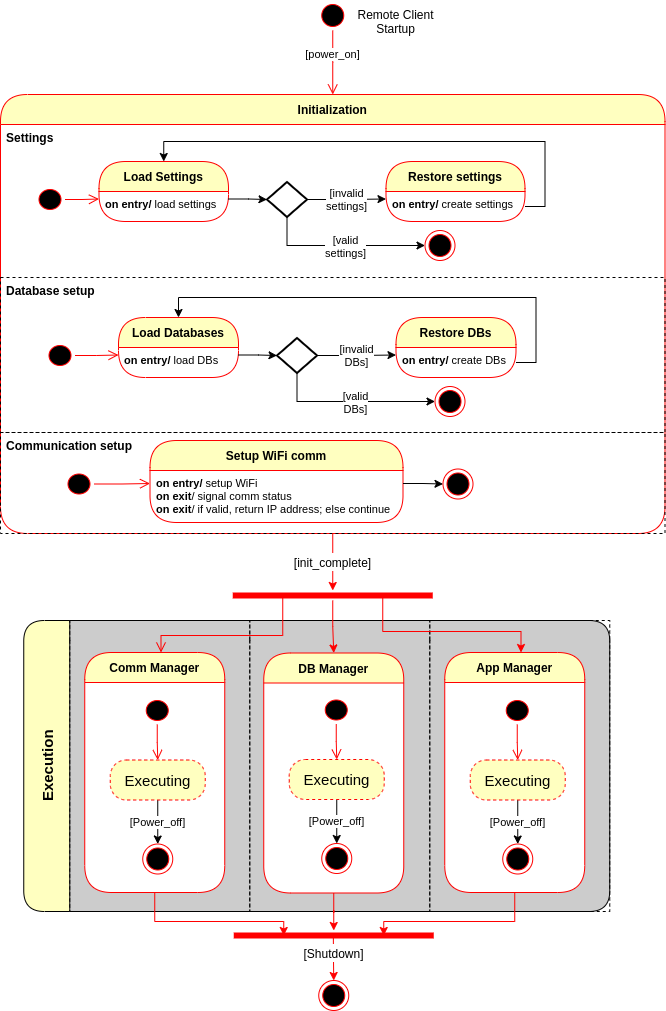

The diagram above was exported from draw.io. Its source (the exported page's mxGraphModel, read from the mxfile embedded in the PNG):
<mxGraphModel dx="2493" dy="1520" grid="0" gridSize="10" guides="1" tooltips="1" connect="1" arrows="1" fold="1" page="1" pageScale="1" pageWidth="850" pageHeight="1100" math="0" shadow="0">
  <root>
    <mxCell id="0" />
    <mxCell id="1" parent="0" />
    <mxCell id="2" value="Initialization" style="swimlane;fontStyle=1;align=center;verticalAlign=middle;childLayout=stackLayout;horizontal=1;startSize=30;horizontalStack=0;resizeParent=0;resizeLast=1;container=0;fontColor=#000000;collapsible=0;rounded=1;arcSize=30;strokeColor=#ff0000;fillColor=#ffffc0;swimlaneFillColor=none;dropTarget=0;" vertex="1" parent="1">
      <mxGeometry x="198" y="136" width="664.5" height="439" as="geometry" />
    </mxCell>
    <mxCell id="3" value="Settings" style="text;html=1;strokeColor=none;fillColor=none;align=left;verticalAlign=top;spacingLeft=4;spacingRight=4;whiteSpace=wrap;overflow=hidden;rotatable=0;fontColor=#000000;fontStyle=1" vertex="1" parent="2">
      <mxGeometry y="30" width="664.5" height="153" as="geometry" />
    </mxCell>
    <mxCell id="4" value="Database setup" style="text;html=1;strokeColor=default;fillColor=none;align=left;verticalAlign=top;spacingLeft=4;spacingRight=4;whiteSpace=wrap;overflow=hidden;rotatable=0;fontColor=#000000;fontStyle=1;rounded=0;dashed=1;" vertex="1" parent="2">
      <mxGeometry y="183" width="664.5" height="155" as="geometry" />
    </mxCell>
    <mxCell id="5" value="Communication setup" style="text;html=1;strokeColor=default;fillColor=none;align=left;verticalAlign=top;spacingLeft=4;spacingRight=4;whiteSpace=wrap;overflow=hidden;rotatable=0;fontColor=#000000;fontStyle=1;rounded=0;dashed=1;" vertex="1" parent="2">
      <mxGeometry y="338" width="664.5" height="101" as="geometry" />
    </mxCell>
    <mxCell id="6" value="" style="ellipse;html=1;shape=startState;fillColor=#000000;strokeColor=#ff0000;" vertex="1" parent="1">
      <mxGeometry x="515.25" y="42" width="30" height="30" as="geometry" />
    </mxCell>
    <mxCell id="7" value="[power_on]" style="edgeStyle=orthogonalEdgeStyle;html=1;verticalAlign=bottom;endArrow=open;endSize=8;strokeColor=#ff0000;rounded=0;entryX=0.5;entryY=0;entryDx=0;entryDy=0;" edge="1" source="6" target="2" parent="1">
      <mxGeometry relative="1" as="geometry">
        <mxPoint x="486.5" y="199" as="targetPoint" />
        <Array as="points" />
      </mxGeometry>
    </mxCell>
    <mxCell id="8" value="Remote Client&lt;br&gt;Startup" style="text;html=1;align=center;verticalAlign=middle;resizable=0;points=[];autosize=1;strokeColor=none;fillColor=none;" vertex="1" parent="1">
      <mxGeometry x="549.5" y="47" width="86" height="31" as="geometry" />
    </mxCell>
    <mxCell id="9" value="" style="group;container=1;" vertex="1" connectable="0" parent="1">
      <mxGeometry x="232.5" y="203" width="490" height="99" as="geometry" />
    </mxCell>
    <mxCell id="10" value="" style="ellipse;html=1;shape=startState;fillColor=#000000;strokeColor=#ff0000;rounded=0;shadow=0;comic=0;align=left;verticalAlign=top;" vertex="1" parent="9">
      <mxGeometry y="24" width="30" height="28" as="geometry" />
    </mxCell>
    <mxCell id="11" value="" style="edgeStyle=orthogonalEdgeStyle;html=1;verticalAlign=bottom;endArrow=open;endSize=8;strokeColor=#ff0000;rounded=0;entryX=0;entryY=0.25;entryDx=0;entryDy=0;" edge="1" parent="9" source="10" target="13">
      <mxGeometry relative="1" as="geometry">
        <mxPoint x="72" y="60" as="targetPoint" />
      </mxGeometry>
    </mxCell>
    <mxCell id="12" value="Load Settings" style="swimlane;fontStyle=1;align=center;verticalAlign=middle;childLayout=stackLayout;horizontal=1;startSize=30;horizontalStack=0;resizeParent=0;resizeLast=1;container=0;fontColor=#000000;collapsible=0;rounded=1;arcSize=30;strokeColor=#ff0000;fillColor=#ffffc0;swimlaneFillColor=none;dropTarget=0;" vertex="1" parent="9">
      <mxGeometry x="64" width="129.5" height="60" as="geometry" />
    </mxCell>
    <mxCell id="13" value="on entry/ &lt;span style=&quot;font-weight: normal ; font-size: 11px&quot;&gt;load settings&lt;/span&gt;&amp;nbsp;" style="text;html=1;strokeColor=none;fillColor=none;align=left;verticalAlign=top;spacingLeft=4;spacingRight=4;whiteSpace=wrap;overflow=hidden;rotatable=0;fontColor=#000000;fontStyle=1;fontSize=11;" vertex="1" parent="12">
      <mxGeometry y="30" width="129.5" height="30" as="geometry" />
    </mxCell>
    <mxCell id="14" value="" style="strokeWidth=2;html=1;shape=mxgraph.flowchart.decision;whiteSpace=wrap;align=left;verticalAlign=top;aspect=fixed;" vertex="1" parent="9">
      <mxGeometry x="232" y="20.5" width="40" height="35" as="geometry" />
    </mxCell>
    <mxCell id="15" value="Restore settings" style="swimlane;fontStyle=1;align=center;verticalAlign=middle;childLayout=stackLayout;horizontal=1;startSize=30;horizontalStack=0;resizeParent=0;resizeLast=1;container=0;fontColor=#000000;collapsible=0;rounded=1;arcSize=30;strokeColor=#ff0000;fillColor=#ffffc0;swimlaneFillColor=none;dropTarget=0;" vertex="1" parent="9">
      <mxGeometry x="351" width="139" height="60" as="geometry" />
    </mxCell>
    <mxCell id="16" value="on entry/ &lt;span style=&quot;font-weight: normal ; font-size: 11px&quot;&gt;create settings&lt;/span&gt;&amp;nbsp;" style="text;html=1;strokeColor=none;fillColor=none;align=left;verticalAlign=top;spacingLeft=4;spacingRight=4;whiteSpace=wrap;overflow=hidden;rotatable=0;fontColor=#000000;fontStyle=1;fontSize=11;" vertex="1" parent="15">
      <mxGeometry y="30" width="139" height="30" as="geometry" />
    </mxCell>
    <mxCell id="17" value="[invalid&lt;br&gt;settings]" style="edgeStyle=orthogonalEdgeStyle;rounded=0;orthogonalLoop=1;jettySize=auto;html=1;exitX=1;exitY=0.5;exitDx=0;exitDy=0;exitPerimeter=0;entryX=0;entryY=0.25;entryDx=0;entryDy=0;" edge="1" parent="9" source="14" target="16">
      <mxGeometry relative="1" as="geometry" />
    </mxCell>
    <mxCell id="18" style="edgeStyle=orthogonalEdgeStyle;rounded=0;orthogonalLoop=1;jettySize=auto;html=1;exitX=1;exitY=0.25;exitDx=0;exitDy=0;" edge="1" parent="9" source="13" target="14">
      <mxGeometry relative="1" as="geometry" />
    </mxCell>
    <mxCell id="19" style="edgeStyle=orthogonalEdgeStyle;rounded=0;orthogonalLoop=1;jettySize=auto;html=1;exitX=1;exitY=0.5;exitDx=0;exitDy=0;entryX=0.5;entryY=0;entryDx=0;entryDy=0;fontSize=11;" edge="1" parent="9" source="16" target="12">
      <mxGeometry relative="1" as="geometry" />
    </mxCell>
    <mxCell id="20" value="" style="ellipse;html=1;shape=endState;fillColor=#000000;strokeColor=#ff0000;" vertex="1" parent="9">
      <mxGeometry x="390" y="69" width="30" height="30" as="geometry" />
    </mxCell>
    <mxCell id="21" style="edgeStyle=orthogonalEdgeStyle;rounded=0;orthogonalLoop=1;jettySize=auto;html=1;exitX=0.5;exitY=1;exitDx=0;exitDy=0;exitPerimeter=0;entryX=0;entryY=0.5;entryDx=0;entryDy=0;fontSize=11;" edge="1" parent="9" source="14" target="20">
      <mxGeometry relative="1" as="geometry">
        <mxPoint x="376" y="89" as="targetPoint" />
      </mxGeometry>
    </mxCell>
    <mxCell id="22" value="[valid&lt;br&gt;settings]" style="edgeLabel;html=1;align=center;verticalAlign=middle;resizable=0;points=[];fontSize=11;" vertex="1" connectable="0" parent="21">
      <mxGeometry x="0.0349" y="1" relative="1" as="geometry">
        <mxPoint x="1" y="1" as="offset" />
      </mxGeometry>
    </mxCell>
    <mxCell id="23" value="" style="group;container=1;" vertex="1" connectable="0" parent="1">
      <mxGeometry x="242.5" y="359" width="471" height="99" as="geometry">
        <mxRectangle x="242.5" y="359" width="50" height="44" as="alternateBounds" />
      </mxGeometry>
    </mxCell>
    <mxCell id="24" value="" style="ellipse;html=1;shape=startState;fillColor=#000000;strokeColor=#ff0000;rounded=0;shadow=0;comic=0;align=left;verticalAlign=top;" vertex="1" parent="23">
      <mxGeometry y="24" width="30" height="28" as="geometry" />
    </mxCell>
    <mxCell id="25" value="" style="edgeStyle=orthogonalEdgeStyle;html=1;verticalAlign=bottom;endArrow=open;endSize=8;strokeColor=#ff0000;rounded=0;entryX=0;entryY=0.25;entryDx=0;entryDy=0;" edge="1" parent="23" source="24" target="27">
      <mxGeometry relative="1" as="geometry">
        <mxPoint x="72" y="60" as="targetPoint" />
      </mxGeometry>
    </mxCell>
    <mxCell id="26" value="Load Databases" style="swimlane;fontStyle=1;align=center;verticalAlign=middle;childLayout=stackLayout;horizontal=1;startSize=30;horizontalStack=0;resizeParent=0;resizeLast=1;container=0;fontColor=#000000;collapsible=0;rounded=1;arcSize=30;strokeColor=#ff0000;fillColor=#ffffc0;swimlaneFillColor=none;dropTarget=0;" vertex="1" parent="23">
      <mxGeometry x="73.5" width="120" height="60" as="geometry" />
    </mxCell>
    <mxCell id="27" value="on entry/ &lt;span style=&quot;font-weight: normal ; font-size: 11px&quot;&gt;load DBs&lt;/span&gt;&amp;nbsp;" style="text;html=1;strokeColor=none;fillColor=none;align=left;verticalAlign=top;spacingLeft=4;spacingRight=4;whiteSpace=wrap;overflow=hidden;rotatable=0;fontColor=#000000;fontStyle=1;fontSize=11;" vertex="1" parent="26">
      <mxGeometry y="30" width="120" height="30" as="geometry" />
    </mxCell>
    <mxCell id="28" value="" style="strokeWidth=2;html=1;shape=mxgraph.flowchart.decision;whiteSpace=wrap;align=left;verticalAlign=top;aspect=fixed;" vertex="1" parent="23">
      <mxGeometry x="232" y="20.5" width="40" height="35" as="geometry" />
    </mxCell>
    <mxCell id="29" value="Restore DBs" style="swimlane;fontStyle=1;align=center;verticalAlign=middle;childLayout=stackLayout;horizontal=1;startSize=30;horizontalStack=0;resizeParent=0;resizeLast=1;container=0;fontColor=#000000;collapsible=0;rounded=1;arcSize=30;strokeColor=#ff0000;fillColor=#ffffc0;swimlaneFillColor=none;dropTarget=0;" vertex="1" parent="23">
      <mxGeometry x="351" width="120" height="60" as="geometry" />
    </mxCell>
    <mxCell id="30" value="on entry/ &lt;span style=&quot;font-weight: normal ; font-size: 11px&quot;&gt;create DBs&lt;/span&gt;&amp;nbsp;" style="text;html=1;strokeColor=none;fillColor=none;align=left;verticalAlign=top;spacingLeft=4;spacingRight=4;whiteSpace=wrap;overflow=hidden;rotatable=0;fontColor=#000000;fontStyle=1;fontSize=11;" vertex="1" parent="29">
      <mxGeometry y="30" width="120" height="30" as="geometry" />
    </mxCell>
    <mxCell id="31" value="[invalid&lt;br&gt;DBs]" style="edgeStyle=orthogonalEdgeStyle;rounded=0;orthogonalLoop=1;jettySize=auto;html=1;exitX=1;exitY=0.5;exitDx=0;exitDy=0;exitPerimeter=0;entryX=0;entryY=0.25;entryDx=0;entryDy=0;" edge="1" parent="23" source="28" target="30">
      <mxGeometry relative="1" as="geometry" />
    </mxCell>
    <mxCell id="32" style="edgeStyle=orthogonalEdgeStyle;rounded=0;orthogonalLoop=1;jettySize=auto;html=1;exitX=1;exitY=0.25;exitDx=0;exitDy=0;" edge="1" parent="23" source="27" target="28">
      <mxGeometry relative="1" as="geometry" />
    </mxCell>
    <mxCell id="33" style="edgeStyle=orthogonalEdgeStyle;rounded=0;orthogonalLoop=1;jettySize=auto;html=1;exitX=1;exitY=0.5;exitDx=0;exitDy=0;entryX=0.5;entryY=0;entryDx=0;entryDy=0;fontSize=11;" edge="1" parent="23" source="30" target="26">
      <mxGeometry relative="1" as="geometry" />
    </mxCell>
    <mxCell id="34" value="" style="ellipse;html=1;shape=endState;fillColor=#000000;strokeColor=#ff0000;" vertex="1" parent="23">
      <mxGeometry x="390" y="69" width="30" height="30" as="geometry" />
    </mxCell>
    <mxCell id="35" style="edgeStyle=orthogonalEdgeStyle;rounded=0;orthogonalLoop=1;jettySize=auto;html=1;exitX=0.5;exitY=1;exitDx=0;exitDy=0;exitPerimeter=0;entryX=0;entryY=0.5;entryDx=0;entryDy=0;fontSize=11;" edge="1" parent="23" source="28" target="34">
      <mxGeometry relative="1" as="geometry">
        <mxPoint x="376" y="89" as="targetPoint" />
      </mxGeometry>
    </mxCell>
    <mxCell id="36" value="[valid&lt;br&gt;DBs]" style="edgeLabel;html=1;align=center;verticalAlign=middle;resizable=0;points=[];fontSize=11;" vertex="1" connectable="0" parent="35">
      <mxGeometry x="0.0349" y="1" relative="1" as="geometry">
        <mxPoint x="1" y="1" as="offset" />
      </mxGeometry>
    </mxCell>
    <mxCell id="37" value="" style="group" vertex="1" connectable="0" parent="1">
      <mxGeometry x="261.5" y="482" width="409" height="82" as="geometry" />
    </mxCell>
    <mxCell id="38" value="" style="ellipse;html=1;shape=startState;fillColor=#000000;strokeColor=#ff0000;rounded=0;shadow=0;comic=0;align=left;verticalAlign=top;" vertex="1" parent="37">
      <mxGeometry y="29.5" width="30" height="28" as="geometry" />
    </mxCell>
    <mxCell id="39" value="" style="edgeStyle=orthogonalEdgeStyle;html=1;verticalAlign=bottom;endArrow=open;endSize=8;strokeColor=#ff0000;rounded=0;entryX=0;entryY=0.25;entryDx=0;entryDy=0;" edge="1" parent="37" source="38" target="42">
      <mxGeometry x="26" y="5.5" as="geometry">
        <mxPoint x="98" y="65.5" as="targetPoint" />
      </mxGeometry>
    </mxCell>
    <mxCell id="40" value="" style="ellipse;html=1;shape=endState;fillColor=#000000;strokeColor=#ff0000;" vertex="1" parent="37">
      <mxGeometry x="379" y="28.5" width="30" height="30" as="geometry" />
    </mxCell>
    <mxCell id="41" value="Setup WiFi comm" style="swimlane;fontStyle=1;align=center;verticalAlign=middle;childLayout=stackLayout;horizontal=1;startSize=30;horizontalStack=0;resizeParent=0;resizeLast=1;container=0;fontColor=#000000;collapsible=0;rounded=1;arcSize=30;strokeColor=#ff0000;fillColor=#ffffc0;swimlaneFillColor=none;dropTarget=0;" vertex="1" parent="37">
      <mxGeometry x="86" width="253" height="82" as="geometry" />
    </mxCell>
    <mxCell id="42" value="on entry/ &lt;span style=&quot;font-weight: 400&quot;&gt;setup WiFi&lt;/span&gt;&lt;br&gt;on exit&lt;span style=&quot;font-weight: 400&quot;&gt;/ signal comm status&lt;/span&gt;&lt;br&gt;on exit&lt;span style=&quot;font-weight: 400&quot;&gt;/ if valid, return IP address; else continue&lt;br&gt;&lt;/span&gt;" style="text;html=1;strokeColor=none;fillColor=none;align=left;verticalAlign=top;spacingLeft=4;spacingRight=4;whiteSpace=wrap;overflow=hidden;rotatable=0;fontColor=#000000;fontStyle=1;fontSize=11;" vertex="1" parent="41">
      <mxGeometry y="30" width="253" height="52" as="geometry" />
    </mxCell>
    <mxCell id="43" style="edgeStyle=orthogonalEdgeStyle;rounded=0;orthogonalLoop=1;jettySize=auto;html=1;exitX=1;exitY=0.25;exitDx=0;exitDy=0;entryX=0;entryY=0.5;entryDx=0;entryDy=0;fontSize=11;" edge="1" parent="37" source="42" target="40">
      <mxGeometry x="26" as="geometry" />
    </mxCell>
    <mxCell id="44" value="Execution" style="swimlane;html=1;childLayout=stackLayout;resizeParent=1;resizeParentMax=0;startSize=46;horizontal=0;horizontalStack=1;rounded=1;fillColor=#FFFFC0;fontSize=15;swimlaneFillColor=#CCCCCC;" vertex="1" parent="1">
      <mxGeometry x="221.25" y="662" width="586" height="291" as="geometry" />
    </mxCell>
    <mxCell id="45" value="Comm Manager" style="swimlane;startSize=20;fontColor=none;dashed=1;fillColor=none;noLabel=1;backgroundOutline=0;swimlaneLine=0;" vertex="1" parent="44">
      <mxGeometry x="46" width="180" height="291" as="geometry">
        <mxRectangle x="20" width="24" height="480" as="alternateBounds" />
      </mxGeometry>
    </mxCell>
    <mxCell id="46" value="" style="group;container=1;" vertex="1" connectable="0" parent="45">
      <mxGeometry x="15" y="32" width="146" height="241" as="geometry" />
    </mxCell>
    <mxCell id="47" value="Comm Manager" style="swimlane;fontStyle=1;align=center;verticalAlign=middle;childLayout=stackLayout;horizontal=1;startSize=30;horizontalStack=0;resizeParent=0;resizeLast=1;container=0;fontColor=#000000;collapsible=0;rounded=1;arcSize=30;strokeColor=#ff0000;fillColor=#ffffc0;swimlaneFillColor=default;dropTarget=0;" vertex="1" parent="46">
      <mxGeometry width="140" height="240" as="geometry" />
    </mxCell>
    <mxCell id="48" value="&lt;span style=&quot;font-weight: 400&quot;&gt;&lt;br&gt;&lt;/span&gt;" style="text;html=1;strokeColor=none;fillColor=none;align=left;verticalAlign=top;spacingLeft=4;spacingRight=4;whiteSpace=wrap;overflow=hidden;rotatable=0;fontColor=#000000;fontStyle=1;fontSize=11;" vertex="1" parent="47">
      <mxGeometry y="30" width="140" height="210" as="geometry" />
    </mxCell>
    <mxCell id="49" value="" style="ellipse;html=1;shape=startState;fillColor=#000000;strokeColor=#ff0000;rounded=0;shadow=0;comic=0;align=left;verticalAlign=top;" vertex="1" parent="46">
      <mxGeometry x="57.5" y="44" width="30" height="28" as="geometry" />
    </mxCell>
    <mxCell id="50" value="" style="edgeStyle=orthogonalEdgeStyle;html=1;verticalAlign=bottom;endArrow=open;endSize=8;strokeColor=#ff0000;rounded=0;entryX=0.5;entryY=0;entryDx=0;entryDy=0;" edge="1" parent="46" source="49" target="53">
      <mxGeometry x="83.5" y="30" as="geometry">
        <mxPoint x="78.5" y="165.5" as="targetPoint" />
      </mxGeometry>
    </mxCell>
    <mxCell id="51" value="" style="ellipse;html=1;shape=endState;fillColor=#000000;strokeColor=#ff0000;" vertex="1" parent="46">
      <mxGeometry x="58" y="191.5" width="30" height="30" as="geometry" />
    </mxCell>
    <mxCell id="52" value="[Power_off]" style="edgeStyle=orthogonalEdgeStyle;rounded=0;orthogonalLoop=1;jettySize=auto;html=1;exitX=0.5;exitY=1;exitDx=0;exitDy=0;entryX=0.5;entryY=0;entryDx=0;entryDy=0;fontSize=11;" edge="1" parent="46" source="53" target="51">
      <mxGeometry x="83.5" y="24.5" as="geometry">
        <mxPoint x="331.5" y="165.5" as="sourcePoint" />
      </mxGeometry>
    </mxCell>
    <mxCell id="53" value="Executing" style="rounded=1;whiteSpace=wrap;html=1;arcSize=40;fontColor=#000000;fillColor=#ffffc0;strokeColor=#ff0000;dashed=1;fontSize=15;" vertex="1" parent="46">
      <mxGeometry x="25.5" y="107.5" width="95" height="40" as="geometry" />
    </mxCell>
    <mxCell id="54" value="DB manager" style="swimlane;startSize=20;dashed=1;fillColor=none;fontColor=none;noLabel=1;swimlaneLine=0;" vertex="1" parent="44">
      <mxGeometry x="226" width="180" height="291" as="geometry" />
    </mxCell>
    <mxCell id="55" value="" style="group;container=1;" vertex="1" connectable="0" parent="54">
      <mxGeometry x="14" y="66.5" width="146" height="241" as="geometry" />
    </mxCell>
    <mxCell id="56" value="DB Manager" style="swimlane;fontStyle=1;align=center;verticalAlign=middle;childLayout=stackLayout;horizontal=1;startSize=30;horizontalStack=0;resizeParent=0;resizeLast=1;container=0;fontColor=#000000;collapsible=0;rounded=1;arcSize=30;strokeColor=#ff0000;fillColor=#ffffc0;swimlaneFillColor=default;dropTarget=0;" vertex="1" parent="55">
      <mxGeometry y="-34" width="140" height="240" as="geometry" />
    </mxCell>
    <mxCell id="57" value="&lt;span style=&quot;font-weight: 400&quot;&gt;&lt;br&gt;&lt;/span&gt;" style="text;html=1;strokeColor=none;fillColor=none;align=left;verticalAlign=top;spacingLeft=4;spacingRight=4;whiteSpace=wrap;overflow=hidden;rotatable=0;fontColor=#000000;fontStyle=1;fontSize=11;" vertex="1" parent="56">
      <mxGeometry y="30" width="140" height="210" as="geometry" />
    </mxCell>
    <mxCell id="58" value="" style="ellipse;html=1;shape=startState;fillColor=#000000;strokeColor=#ff0000;rounded=0;shadow=0;comic=0;align=left;verticalAlign=top;" vertex="1" parent="55">
      <mxGeometry x="57.5" y="9" width="30" height="28" as="geometry" />
    </mxCell>
    <mxCell id="59" value="" style="edgeStyle=orthogonalEdgeStyle;html=1;verticalAlign=bottom;endArrow=open;endSize=8;strokeColor=#ff0000;rounded=0;entryX=0.5;entryY=0;entryDx=0;entryDy=0;" edge="1" parent="55" source="58" target="62">
      <mxGeometry x="83.5" y="30" as="geometry">
        <mxPoint x="78.5" y="165.5" as="targetPoint" />
      </mxGeometry>
    </mxCell>
    <mxCell id="60" value="" style="ellipse;html=1;shape=endState;fillColor=#000000;strokeColor=#ff0000;" vertex="1" parent="55">
      <mxGeometry x="58" y="156.5" width="30" height="30" as="geometry" />
    </mxCell>
    <mxCell id="61" value="[Power_off]" style="edgeStyle=orthogonalEdgeStyle;rounded=0;orthogonalLoop=1;jettySize=auto;html=1;exitX=0.5;exitY=1;exitDx=0;exitDy=0;entryX=0.5;entryY=0;entryDx=0;entryDy=0;fontSize=11;" edge="1" parent="55" source="62" target="60">
      <mxGeometry x="83.5" y="24.5" as="geometry">
        <mxPoint x="331.5" y="165.5" as="sourcePoint" />
      </mxGeometry>
    </mxCell>
    <mxCell id="62" value="Executing" style="rounded=1;whiteSpace=wrap;html=1;arcSize=40;fontColor=#000000;fillColor=#ffffc0;strokeColor=#ff0000;dashed=1;fontSize=15;" vertex="1" parent="55">
      <mxGeometry x="25.5" y="72.5" width="95" height="40" as="geometry" />
    </mxCell>
    <mxCell id="63" value="Supervisor" style="swimlane;html=1;startSize=20;dashed=1;fillColor=none;fontColor=none;noLabel=1;swimlaneLine=0;" vertex="1" parent="44">
      <mxGeometry x="406" width="180" height="291" as="geometry" />
    </mxCell>
    <mxCell id="64" value="" style="group;container=1;" vertex="1" connectable="0" parent="63">
      <mxGeometry x="15" y="32" width="146" height="241" as="geometry" />
    </mxCell>
    <mxCell id="65" value="App Manager" style="swimlane;fontStyle=1;align=center;verticalAlign=middle;childLayout=stackLayout;horizontal=1;startSize=30;horizontalStack=0;resizeParent=0;resizeLast=1;container=0;fontColor=#000000;collapsible=0;rounded=1;arcSize=30;strokeColor=#ff0000;fillColor=#ffffc0;swimlaneFillColor=default;dropTarget=0;" vertex="1" parent="64">
      <mxGeometry width="140" height="240" as="geometry" />
    </mxCell>
    <mxCell id="66" value="&lt;span style=&quot;font-weight: 400&quot;&gt;&lt;br&gt;&lt;/span&gt;" style="text;html=1;strokeColor=none;fillColor=none;align=left;verticalAlign=top;spacingLeft=4;spacingRight=4;whiteSpace=wrap;overflow=hidden;rotatable=0;fontColor=#000000;fontStyle=1;fontSize=11;" vertex="1" parent="65">
      <mxGeometry y="30" width="140" height="210" as="geometry" />
    </mxCell>
    <mxCell id="67" value="" style="ellipse;html=1;shape=startState;fillColor=#000000;strokeColor=#ff0000;rounded=0;shadow=0;comic=0;align=left;verticalAlign=top;" vertex="1" parent="64">
      <mxGeometry x="57.5" y="44" width="30" height="28" as="geometry" />
    </mxCell>
    <mxCell id="68" value="" style="edgeStyle=orthogonalEdgeStyle;html=1;verticalAlign=bottom;endArrow=open;endSize=8;strokeColor=#ff0000;rounded=0;entryX=0.5;entryY=0;entryDx=0;entryDy=0;" edge="1" parent="64" source="67" target="71">
      <mxGeometry x="83.5" y="30" as="geometry">
        <mxPoint x="78.5" y="165.5" as="targetPoint" />
      </mxGeometry>
    </mxCell>
    <mxCell id="69" value="" style="ellipse;html=1;shape=endState;fillColor=#000000;strokeColor=#ff0000;" vertex="1" parent="64">
      <mxGeometry x="58" y="191.5" width="30" height="30" as="geometry" />
    </mxCell>
    <mxCell id="70" value="[Power_off]" style="edgeStyle=orthogonalEdgeStyle;rounded=0;orthogonalLoop=1;jettySize=auto;html=1;exitX=0.5;exitY=1;exitDx=0;exitDy=0;entryX=0.5;entryY=0;entryDx=0;entryDy=0;fontSize=11;" edge="1" parent="64" source="71" target="69">
      <mxGeometry x="83.5" y="24.5" as="geometry">
        <mxPoint x="331.5" y="165.5" as="sourcePoint" />
      </mxGeometry>
    </mxCell>
    <mxCell id="71" value="Executing" style="rounded=1;whiteSpace=wrap;html=1;arcSize=40;fontColor=#000000;fillColor=#ffffc0;strokeColor=#ff0000;dashed=1;fontSize=15;" vertex="1" parent="64">
      <mxGeometry x="25.5" y="107.5" width="95" height="40" as="geometry" />
    </mxCell>
    <mxCell id="72" style="edgeStyle=orthogonalEdgeStyle;rounded=0;orthogonalLoop=1;jettySize=auto;html=1;exitX=0.75;exitY=0.5;exitDx=0;exitDy=0;exitPerimeter=0;fontSize=15;fontColor=none;strokeColor=#FF0000;" edge="1" source="74" target="65" parent="1">
      <mxGeometry relative="1" as="geometry">
        <Array as="points">
          <mxPoint x="580.5" y="673" />
          <mxPoint x="718.5" y="673" />
        </Array>
      </mxGeometry>
    </mxCell>
    <mxCell id="73" style="edgeStyle=orthogonalEdgeStyle;rounded=0;orthogonalLoop=1;jettySize=auto;html=1;fontSize=15;fontColor=none;strokeColor=#FF0000;" edge="1" source="74" target="56" parent="1">
      <mxGeometry relative="1" as="geometry" />
    </mxCell>
    <mxCell id="74" value="" style="shape=line;html=1;strokeWidth=6;strokeColor=#ff0000;rounded=1;fontSize=15;fontColor=none;fillColor=none;" vertex="1" parent="1">
      <mxGeometry x="430.25" y="632" width="200" height="10" as="geometry" />
    </mxCell>
    <mxCell id="75" value="" style="edgeStyle=orthogonalEdgeStyle;html=1;verticalAlign=bottom;endArrow=open;endSize=8;strokeColor=#ff0000;rounded=0;fontSize=15;fontColor=none;exitX=0.25;exitY=0.5;exitDx=0;exitDy=0;exitPerimeter=0;" edge="1" source="74" target="47" parent="1">
      <mxGeometry relative="1" as="geometry">
        <mxPoint x="524.5" y="682" as="targetPoint" />
        <mxPoint x="435.5" y="733" as="sourcePoint" />
        <Array as="points">
          <mxPoint x="480.5" y="677" />
          <mxPoint x="358.5" y="677" />
        </Array>
      </mxGeometry>
    </mxCell>
    <mxCell id="76" value="&lt;font style=&quot;font-size: 12px&quot;&gt;[init_complete]&lt;/font&gt;" style="edgeStyle=orthogonalEdgeStyle;rounded=0;orthogonalLoop=1;jettySize=auto;html=1;exitX=0.5;exitY=1;exitDx=0;exitDy=0;fontSize=15;fontColor=none;strokeColor=#FF0000;" edge="1" source="5" target="74" parent="1">
      <mxGeometry relative="1" as="geometry">
        <Array as="points" />
        <mxPoint x="530.25" y="734" as="sourcePoint" />
      </mxGeometry>
    </mxCell>
    <mxCell id="77" value="&lt;font style=&quot;font-size: 12px&quot;&gt;[Shutdown]&lt;/font&gt;" style="edgeStyle=orthogonalEdgeStyle;rounded=0;orthogonalLoop=1;jettySize=auto;html=1;exitX=0.498;exitY=0.724;exitDx=0;exitDy=0;exitPerimeter=0;entryX=0.5;entryY=0;entryDx=0;entryDy=0;fontSize=15;fontColor=none;strokeColor=#FF0000;spacingTop=4;" edge="1" source="78" target="82" parent="1">
      <mxGeometry x="-0.3626" relative="1" as="geometry">
        <mxPoint as="offset" />
      </mxGeometry>
    </mxCell>
    <mxCell id="78" value="" style="shape=line;html=1;strokeWidth=6;strokeColor=#ff0000;rounded=1;fontSize=15;fontColor=none;fillColor=none;" vertex="1" parent="1">
      <mxGeometry x="431.25" y="972" width="200" height="10" as="geometry" />
    </mxCell>
    <mxCell id="79" style="edgeStyle=orthogonalEdgeStyle;rounded=0;orthogonalLoop=1;jettySize=auto;html=1;exitX=0.5;exitY=1;exitDx=0;exitDy=0;entryX=0.25;entryY=0.5;entryDx=0;entryDy=0;entryPerimeter=0;fontSize=15;fontColor=none;strokeColor=#FF0000;" edge="1" source="48" target="78" parent="1">
      <mxGeometry relative="1" as="geometry">
        <Array as="points">
          <mxPoint x="352.5" y="963" />
          <mxPoint x="481.5" y="963" />
        </Array>
      </mxGeometry>
    </mxCell>
    <mxCell id="80" style="edgeStyle=orthogonalEdgeStyle;rounded=0;orthogonalLoop=1;jettySize=auto;html=1;exitX=0.5;exitY=1;exitDx=0;exitDy=0;entryX=0.75;entryY=0.5;entryDx=0;entryDy=0;entryPerimeter=0;fontSize=15;fontColor=none;strokeColor=#FF0000;" edge="1" source="66" target="78" parent="1">
      <mxGeometry relative="1" as="geometry">
        <Array as="points">
          <mxPoint x="712.5" y="963" />
          <mxPoint x="581.5" y="963" />
        </Array>
      </mxGeometry>
    </mxCell>
    <mxCell id="81" style="edgeStyle=orthogonalEdgeStyle;rounded=0;orthogonalLoop=1;jettySize=auto;html=1;exitX=0.5;exitY=1;exitDx=0;exitDy=0;fontSize=15;fontColor=none;strokeColor=#FF0000;" edge="1" source="57" target="78" parent="1">
      <mxGeometry relative="1" as="geometry" />
    </mxCell>
    <mxCell id="82" value="" style="ellipse;html=1;shape=endState;fillColor=#000000;strokeColor=#ff0000;" vertex="1" parent="1">
      <mxGeometry x="516.25" y="1022" width="30" height="30" as="geometry" />
    </mxCell>
  </root>
</mxGraphModel>